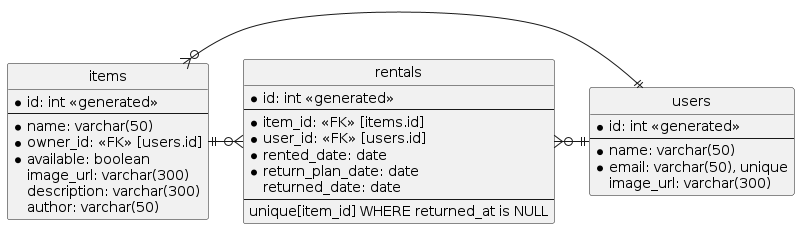

The diagram above was rendered by PlantUML. Its source (embedded in the PNG):
@startuml
hide circle

entity "users" {
  * id: int <<generated>>
  --
  * name: varchar(50)
  * email: varchar(50), unique
    image_url: varchar(300)
}

entity "items" {
  *id: int <<generated>>
  --
  * name: varchar(50)
  * owner_id: <<FK>> [users.id]
  * available: boolean
    image_url: varchar(300)
    description: varchar(300)
    author: varchar(50)
}

entity "rentals" {
  * id: int <<generated>>
  --
  * item_id: <<FK>> [items.id]
  * user_id: <<FK>> [users.id]
  * rented_date: date
  * return_plan_date: date
  returned_date: date
  --
  unique[item_id] WHERE returned_at is NULL
}

users ||-l-o{ rentals
items ||-r-o{ rentals
users ||-l-o{ items
@enduml